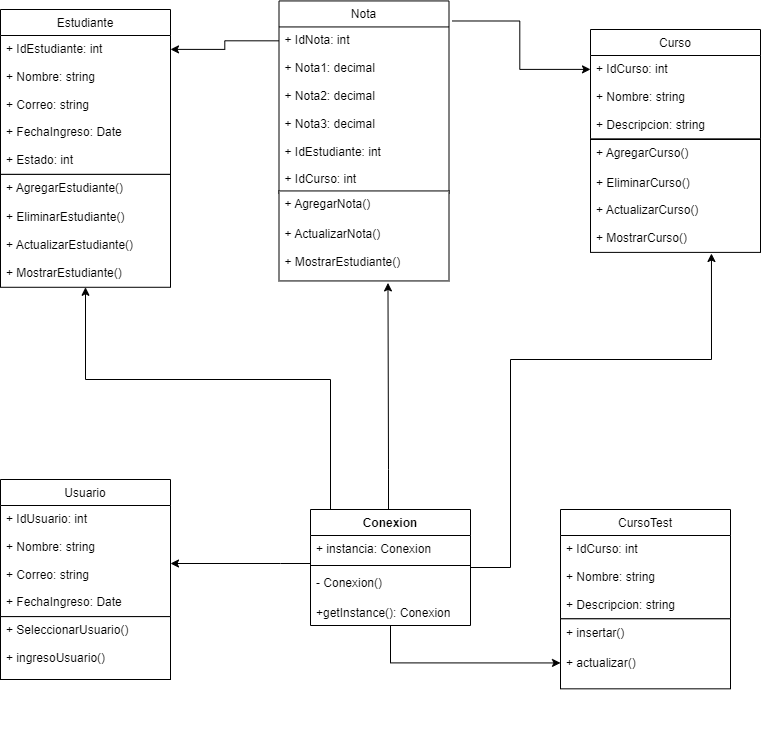

The diagram above was exported from draw.io. Its source (the exported page's mxGraphModel, read from the mxfile embedded in the PNG):
<mxGraphModel dx="868" dy="474" grid="1" gridSize="10" guides="1" tooltips="1" connect="1" arrows="1" fold="1" page="1" pageScale="1" pageWidth="827" pageHeight="1169" math="0" shadow="0">
  <root>
    <mxCell id="0" />
    <mxCell id="1" parent="0" />
    <mxCell id="byTQFqkUNAooPylhfPGb-1" value="" style="group" vertex="1" connectable="0" parent="1">
      <mxGeometry x="50" y="40" width="170" height="277.78" as="geometry" />
    </mxCell>
    <mxCell id="byTQFqkUNAooPylhfPGb-2" value="Estudiante" style="swimlane;fontStyle=0;childLayout=stackLayout;horizontal=1;startSize=26;fillColor=none;horizontalStack=0;resizeParent=1;resizeParentMax=0;resizeLast=0;collapsible=1;marginBottom=0;" vertex="1" parent="byTQFqkUNAooPylhfPGb-1">
      <mxGeometry width="170" height="164.88888888888889" as="geometry" />
    </mxCell>
    <mxCell id="byTQFqkUNAooPylhfPGb-3" value="+ IdEstudiante: int" style="text;strokeColor=none;fillColor=none;align=left;verticalAlign=top;spacingLeft=4;spacingRight=4;overflow=hidden;rotatable=0;points=[[0,0.5],[1,0.5]];portConstraint=eastwest;" vertex="1" parent="byTQFqkUNAooPylhfPGb-2">
      <mxGeometry y="26" width="170" height="27.77777777777778" as="geometry" />
    </mxCell>
    <mxCell id="byTQFqkUNAooPylhfPGb-4" value="+ Nombre: string" style="text;strokeColor=none;fillColor=none;align=left;verticalAlign=top;spacingLeft=4;spacingRight=4;overflow=hidden;rotatable=0;points=[[0,0.5],[1,0.5]];portConstraint=eastwest;" vertex="1" parent="byTQFqkUNAooPylhfPGb-2">
      <mxGeometry y="53.77777777777778" width="170" height="27.77777777777778" as="geometry" />
    </mxCell>
    <mxCell id="byTQFqkUNAooPylhfPGb-5" value="+ Correo: string" style="text;strokeColor=none;fillColor=none;align=left;verticalAlign=top;spacingLeft=4;spacingRight=4;overflow=hidden;rotatable=0;points=[[0,0.5],[1,0.5]];portConstraint=eastwest;" vertex="1" parent="byTQFqkUNAooPylhfPGb-2">
      <mxGeometry y="81.55555555555556" width="170" height="27.77777777777778" as="geometry" />
    </mxCell>
    <mxCell id="byTQFqkUNAooPylhfPGb-6" value="+ FechaIngreso: Date" style="text;strokeColor=none;fillColor=none;align=left;verticalAlign=top;spacingLeft=4;spacingRight=4;overflow=hidden;rotatable=0;points=[[0,0.5],[1,0.5]];portConstraint=eastwest;" vertex="1" parent="byTQFqkUNAooPylhfPGb-2">
      <mxGeometry y="109.33333333333334" width="170" height="27.77777777777778" as="geometry" />
    </mxCell>
    <mxCell id="byTQFqkUNAooPylhfPGb-7" value="+ Estado: int" style="text;strokeColor=none;fillColor=none;align=left;verticalAlign=top;spacingLeft=4;spacingRight=4;overflow=hidden;rotatable=0;points=[[0,0.5],[1,0.5]];portConstraint=eastwest;" vertex="1" parent="byTQFqkUNAooPylhfPGb-2">
      <mxGeometry y="137.11111111111111" width="170" height="27.77777777777778" as="geometry" />
    </mxCell>
    <mxCell id="byTQFqkUNAooPylhfPGb-8" value="" style="group" vertex="1" connectable="0" parent="byTQFqkUNAooPylhfPGb-1">
      <mxGeometry y="164.88888888888886" width="170" height="112.89111111111112" as="geometry" />
    </mxCell>
    <mxCell id="byTQFqkUNAooPylhfPGb-9" value="" style="html=1;" vertex="1" parent="byTQFqkUNAooPylhfPGb-8">
      <mxGeometry y="0.0011111111111290484" width="170" height="112.89" as="geometry" />
    </mxCell>
    <mxCell id="byTQFqkUNAooPylhfPGb-10" value="+ AgregarEstudiante()" style="text;strokeColor=none;fillColor=none;align=left;verticalAlign=top;spacingLeft=4;spacingRight=4;overflow=hidden;rotatable=0;points=[[0,0.5],[1,0.5]];portConstraint=eastwest;" vertex="1" parent="byTQFqkUNAooPylhfPGb-8">
      <mxGeometry width="140" height="27.77777777777778" as="geometry" />
    </mxCell>
    <mxCell id="byTQFqkUNAooPylhfPGb-11" value="+ EliminarEstudiante()" style="text;strokeColor=none;fillColor=none;align=left;verticalAlign=top;spacingLeft=4;spacingRight=4;overflow=hidden;rotatable=0;points=[[0,0.5],[1,0.5]];portConstraint=eastwest;" vertex="1" parent="byTQFqkUNAooPylhfPGb-8">
      <mxGeometry y="29.557777777777773" width="140" height="27.77777777777778" as="geometry" />
    </mxCell>
    <mxCell id="byTQFqkUNAooPylhfPGb-12" value="+ ActualizarEstudiante()" style="text;strokeColor=none;fillColor=none;align=left;verticalAlign=top;spacingLeft=4;spacingRight=4;overflow=hidden;rotatable=0;points=[[0,0.5],[1,0.5]];portConstraint=eastwest;" vertex="1" parent="byTQFqkUNAooPylhfPGb-8">
      <mxGeometry y="57.33555555555557" width="140" height="27.77777777777778" as="geometry" />
    </mxCell>
    <mxCell id="byTQFqkUNAooPylhfPGb-13" value="+ MostrarEstudiante()" style="text;strokeColor=none;fillColor=none;align=left;verticalAlign=top;spacingLeft=4;spacingRight=4;overflow=hidden;rotatable=0;points=[[0,0.5],[1,0.5]];portConstraint=eastwest;" vertex="1" parent="byTQFqkUNAooPylhfPGb-8">
      <mxGeometry y="85.11333333333334" width="140" height="27.77777777777778" as="geometry" />
    </mxCell>
    <mxCell id="byTQFqkUNAooPylhfPGb-14" value="" style="group" vertex="1" connectable="0" parent="1">
      <mxGeometry x="640" y="60" width="170" height="222.89" as="geometry" />
    </mxCell>
    <mxCell id="byTQFqkUNAooPylhfPGb-15" value="Curso" style="swimlane;fontStyle=0;childLayout=stackLayout;horizontal=1;startSize=26;fillColor=none;horizontalStack=0;resizeParent=1;resizeParentMax=0;resizeLast=0;collapsible=1;marginBottom=0;" vertex="1" parent="byTQFqkUNAooPylhfPGb-14">
      <mxGeometry width="170" height="109.33333333333334" as="geometry" />
    </mxCell>
    <mxCell id="byTQFqkUNAooPylhfPGb-16" value="+ IdCurso: int" style="text;strokeColor=none;fillColor=none;align=left;verticalAlign=top;spacingLeft=4;spacingRight=4;overflow=hidden;rotatable=0;points=[[0,0.5],[1,0.5]];portConstraint=eastwest;" vertex="1" parent="byTQFqkUNAooPylhfPGb-15">
      <mxGeometry y="26" width="170" height="27.77777777777778" as="geometry" />
    </mxCell>
    <mxCell id="byTQFqkUNAooPylhfPGb-17" value="+ Nombre: string" style="text;strokeColor=none;fillColor=none;align=left;verticalAlign=top;spacingLeft=4;spacingRight=4;overflow=hidden;rotatable=0;points=[[0,0.5],[1,0.5]];portConstraint=eastwest;" vertex="1" parent="byTQFqkUNAooPylhfPGb-15">
      <mxGeometry y="53.77777777777778" width="170" height="27.77777777777778" as="geometry" />
    </mxCell>
    <mxCell id="byTQFqkUNAooPylhfPGb-18" value="+ Descripcion: string" style="text;strokeColor=none;fillColor=none;align=left;verticalAlign=top;spacingLeft=4;spacingRight=4;overflow=hidden;rotatable=0;points=[[0,0.5],[1,0.5]];portConstraint=eastwest;" vertex="1" parent="byTQFqkUNAooPylhfPGb-15">
      <mxGeometry y="81.55555555555556" width="170" height="27.77777777777778" as="geometry" />
    </mxCell>
    <mxCell id="byTQFqkUNAooPylhfPGb-19" value="" style="group" vertex="1" connectable="0" parent="byTQFqkUNAooPylhfPGb-14">
      <mxGeometry y="109.99888888888887" width="170" height="112.89111111111112" as="geometry" />
    </mxCell>
    <mxCell id="byTQFqkUNAooPylhfPGb-20" value="" style="html=1;" vertex="1" parent="byTQFqkUNAooPylhfPGb-19">
      <mxGeometry y="0.0011111111111290484" width="170" height="112.89" as="geometry" />
    </mxCell>
    <mxCell id="byTQFqkUNAooPylhfPGb-21" value="+ AgregarCurso()" style="text;strokeColor=none;fillColor=none;align=left;verticalAlign=top;spacingLeft=4;spacingRight=4;overflow=hidden;rotatable=0;points=[[0,0.5],[1,0.5]];portConstraint=eastwest;" vertex="1" parent="byTQFqkUNAooPylhfPGb-19">
      <mxGeometry width="140" height="27.77777777777778" as="geometry" />
    </mxCell>
    <mxCell id="byTQFqkUNAooPylhfPGb-22" value="+ EliminarCurso()" style="text;strokeColor=none;fillColor=none;align=left;verticalAlign=top;spacingLeft=4;spacingRight=4;overflow=hidden;rotatable=0;points=[[0,0.5],[1,0.5]];portConstraint=eastwest;" vertex="1" parent="byTQFqkUNAooPylhfPGb-19">
      <mxGeometry y="29.557777777777773" width="140" height="27.77777777777778" as="geometry" />
    </mxCell>
    <mxCell id="byTQFqkUNAooPylhfPGb-23" value="+ ActualizarCurso()" style="text;strokeColor=none;fillColor=none;align=left;verticalAlign=top;spacingLeft=4;spacingRight=4;overflow=hidden;rotatable=0;points=[[0,0.5],[1,0.5]];portConstraint=eastwest;" vertex="1" parent="byTQFqkUNAooPylhfPGb-19">
      <mxGeometry y="57.33555555555557" width="140" height="27.77777777777778" as="geometry" />
    </mxCell>
    <mxCell id="byTQFqkUNAooPylhfPGb-24" value="+ MostrarCurso()" style="text;strokeColor=none;fillColor=none;align=left;verticalAlign=top;spacingLeft=4;spacingRight=4;overflow=hidden;rotatable=0;points=[[0,0.5],[1,0.5]];portConstraint=eastwest;" vertex="1" parent="byTQFqkUNAooPylhfPGb-19">
      <mxGeometry y="85.11333333333334" width="140" height="27.77777777777778" as="geometry" />
    </mxCell>
    <mxCell id="byTQFqkUNAooPylhfPGb-25" value="" style="group" vertex="1" connectable="0" parent="1">
      <mxGeometry x="328.5" y="31.439999999999998" width="170" height="280" as="geometry" />
    </mxCell>
    <mxCell id="byTQFqkUNAooPylhfPGb-26" value="Nota" style="swimlane;fontStyle=0;childLayout=stackLayout;horizontal=1;startSize=26;fillColor=none;horizontalStack=0;resizeParent=1;resizeParentMax=0;resizeLast=0;collapsible=1;marginBottom=0;" vertex="1" parent="byTQFqkUNAooPylhfPGb-25">
      <mxGeometry width="170" height="192.66666666666666" as="geometry" />
    </mxCell>
    <mxCell id="byTQFqkUNAooPylhfPGb-27" value="+ IdNota: int" style="text;strokeColor=none;fillColor=none;align=left;verticalAlign=top;spacingLeft=4;spacingRight=4;overflow=hidden;rotatable=0;points=[[0,0.5],[1,0.5]];portConstraint=eastwest;" vertex="1" parent="byTQFqkUNAooPylhfPGb-26">
      <mxGeometry y="26" width="170" height="27.77777777777778" as="geometry" />
    </mxCell>
    <mxCell id="byTQFqkUNAooPylhfPGb-28" value="+ Nota1: decimal" style="text;strokeColor=none;fillColor=none;align=left;verticalAlign=top;spacingLeft=4;spacingRight=4;overflow=hidden;rotatable=0;points=[[0,0.5],[1,0.5]];portConstraint=eastwest;" vertex="1" parent="byTQFqkUNAooPylhfPGb-26">
      <mxGeometry y="53.77777777777778" width="170" height="27.77777777777778" as="geometry" />
    </mxCell>
    <mxCell id="byTQFqkUNAooPylhfPGb-29" value="+ Nota2: decimal" style="text;strokeColor=none;fillColor=none;align=left;verticalAlign=top;spacingLeft=4;spacingRight=4;overflow=hidden;rotatable=0;points=[[0,0.5],[1,0.5]];portConstraint=eastwest;" vertex="1" parent="byTQFqkUNAooPylhfPGb-26">
      <mxGeometry y="81.55555555555556" width="170" height="27.77777777777778" as="geometry" />
    </mxCell>
    <mxCell id="byTQFqkUNAooPylhfPGb-30" value="+ Nota3: decimal" style="text;strokeColor=none;fillColor=none;align=left;verticalAlign=top;spacingLeft=4;spacingRight=4;overflow=hidden;rotatable=0;points=[[0,0.5],[1,0.5]];portConstraint=eastwest;" vertex="1" parent="byTQFqkUNAooPylhfPGb-26">
      <mxGeometry y="109.33333333333334" width="170" height="27.77777777777778" as="geometry" />
    </mxCell>
    <mxCell id="byTQFqkUNAooPylhfPGb-31" value="+ IdEstudiante: int" style="text;strokeColor=none;fillColor=none;align=left;verticalAlign=top;spacingLeft=4;spacingRight=4;overflow=hidden;rotatable=0;points=[[0,0.5],[1,0.5]];portConstraint=eastwest;" vertex="1" parent="byTQFqkUNAooPylhfPGb-26">
      <mxGeometry y="137.11111111111111" width="170" height="27.77777777777778" as="geometry" />
    </mxCell>
    <mxCell id="byTQFqkUNAooPylhfPGb-32" value="+ IdCurso: int" style="text;strokeColor=none;fillColor=none;align=left;verticalAlign=top;spacingLeft=4;spacingRight=4;overflow=hidden;rotatable=0;points=[[0,0.5],[1,0.5]];portConstraint=eastwest;" vertex="1" parent="byTQFqkUNAooPylhfPGb-26">
      <mxGeometry y="164.88888888888889" width="170" height="27.77777777777778" as="geometry" />
    </mxCell>
    <mxCell id="byTQFqkUNAooPylhfPGb-33" value="" style="group" vertex="1" connectable="0" parent="byTQFqkUNAooPylhfPGb-25">
      <mxGeometry y="189.99888888888887" width="170" height="90.00111111111113" as="geometry" />
    </mxCell>
    <mxCell id="byTQFqkUNAooPylhfPGb-34" value="" style="html=1;" vertex="1" parent="byTQFqkUNAooPylhfPGb-33">
      <mxGeometry y="0.0011111111111290484" width="170" height="90" as="geometry" />
    </mxCell>
    <mxCell id="byTQFqkUNAooPylhfPGb-35" value="+ AgregarNota()" style="text;strokeColor=none;fillColor=none;align=left;verticalAlign=top;spacingLeft=4;spacingRight=4;overflow=hidden;rotatable=0;points=[[0,0.5],[1,0.5]];portConstraint=eastwest;" vertex="1" parent="byTQFqkUNAooPylhfPGb-33">
      <mxGeometry width="140" height="27.77777777777778" as="geometry" />
    </mxCell>
    <mxCell id="byTQFqkUNAooPylhfPGb-36" value="+ ActualizarNota()" style="text;strokeColor=none;fillColor=none;align=left;verticalAlign=top;spacingLeft=4;spacingRight=4;overflow=hidden;rotatable=0;points=[[0,0.5],[1,0.5]];portConstraint=eastwest;" vertex="1" parent="byTQFqkUNAooPylhfPGb-33">
      <mxGeometry y="29.557777777777744" width="140" height="27.77777777777778" as="geometry" />
    </mxCell>
    <mxCell id="byTQFqkUNAooPylhfPGb-37" value="+ MostrarEstudiante()" style="text;strokeColor=none;fillColor=none;align=left;verticalAlign=top;spacingLeft=4;spacingRight=4;overflow=hidden;rotatable=0;points=[[0,0.5],[1,0.5]];portConstraint=eastwest;" vertex="1" parent="byTQFqkUNAooPylhfPGb-33">
      <mxGeometry y="57.33555555555557" width="140" height="27.77777777777778" as="geometry" />
    </mxCell>
    <mxCell id="t8AX0XExUOdR7Fg8JqhU-1" value="" style="group" vertex="1" connectable="0" parent="1">
      <mxGeometry x="610" y="540" width="170" height="222.89" as="geometry" />
    </mxCell>
    <mxCell id="t8AX0XExUOdR7Fg8JqhU-2" value="" style="group" vertex="1" connectable="0" parent="t8AX0XExUOdR7Fg8JqhU-1">
      <mxGeometry width="170" height="179.32999999999998" as="geometry" />
    </mxCell>
    <mxCell id="t8AX0XExUOdR7Fg8JqhU-3" value="CursoTest" style="swimlane;fontStyle=0;childLayout=stackLayout;horizontal=1;startSize=26;fillColor=none;horizontalStack=0;resizeParent=1;resizeParentMax=0;resizeLast=0;collapsible=1;marginBottom=0;" vertex="1" parent="t8AX0XExUOdR7Fg8JqhU-2">
      <mxGeometry width="170" height="109.33333333333334" as="geometry" />
    </mxCell>
    <mxCell id="t8AX0XExUOdR7Fg8JqhU-4" value="+ IdCurso: int" style="text;strokeColor=none;fillColor=none;align=left;verticalAlign=top;spacingLeft=4;spacingRight=4;overflow=hidden;rotatable=0;points=[[0,0.5],[1,0.5]];portConstraint=eastwest;" vertex="1" parent="t8AX0XExUOdR7Fg8JqhU-3">
      <mxGeometry y="26" width="170" height="27.77777777777778" as="geometry" />
    </mxCell>
    <mxCell id="t8AX0XExUOdR7Fg8JqhU-5" value="+ Nombre: string" style="text;strokeColor=none;fillColor=none;align=left;verticalAlign=top;spacingLeft=4;spacingRight=4;overflow=hidden;rotatable=0;points=[[0,0.5],[1,0.5]];portConstraint=eastwest;" vertex="1" parent="t8AX0XExUOdR7Fg8JqhU-3">
      <mxGeometry y="53.77777777777778" width="170" height="27.77777777777778" as="geometry" />
    </mxCell>
    <mxCell id="t8AX0XExUOdR7Fg8JqhU-6" value="+ Descripcion: string" style="text;strokeColor=none;fillColor=none;align=left;verticalAlign=top;spacingLeft=4;spacingRight=4;overflow=hidden;rotatable=0;points=[[0,0.5],[1,0.5]];portConstraint=eastwest;" vertex="1" parent="t8AX0XExUOdR7Fg8JqhU-3">
      <mxGeometry y="81.55555555555556" width="170" height="27.77777777777778" as="geometry" />
    </mxCell>
    <mxCell id="t8AX0XExUOdR7Fg8JqhU-7" value="" style="html=1;" vertex="1" parent="t8AX0XExUOdR7Fg8JqhU-2">
      <mxGeometry y="109.33" width="170" height="70" as="geometry" />
    </mxCell>
    <mxCell id="t8AX0XExUOdR7Fg8JqhU-8" value="+ insertar()" style="text;strokeColor=none;fillColor=none;align=left;verticalAlign=top;spacingLeft=4;spacingRight=4;overflow=hidden;rotatable=0;points=[[0,0.5],[1,0.5]];portConstraint=eastwest;" vertex="1" parent="t8AX0XExUOdR7Fg8JqhU-2">
      <mxGeometry y="109.99888888888881" width="140" height="27.77777777777778" as="geometry" />
    </mxCell>
    <mxCell id="t8AX0XExUOdR7Fg8JqhU-9" value="+ actualizar()" style="text;strokeColor=none;fillColor=none;align=left;verticalAlign=top;spacingLeft=4;spacingRight=4;overflow=hidden;rotatable=0;points=[[0,0.5],[1,0.5]];portConstraint=eastwest;" vertex="1" parent="t8AX0XExUOdR7Fg8JqhU-2">
      <mxGeometry y="139.5566666666666" width="140" height="27.77777777777778" as="geometry" />
    </mxCell>
    <mxCell id="t8AX0XExUOdR7Fg8JqhU-10" value="" style="group" vertex="1" connectable="0" parent="1">
      <mxGeometry x="50" y="510" width="170" height="200" as="geometry" />
    </mxCell>
    <mxCell id="t8AX0XExUOdR7Fg8JqhU-11" value="Usuario" style="swimlane;fontStyle=0;childLayout=stackLayout;horizontal=1;startSize=26;fillColor=none;horizontalStack=0;resizeParent=1;resizeParentMax=0;resizeLast=0;collapsible=1;marginBottom=0;" vertex="1" parent="t8AX0XExUOdR7Fg8JqhU-10">
      <mxGeometry width="170" height="137.11111111111111" as="geometry" />
    </mxCell>
    <mxCell id="t8AX0XExUOdR7Fg8JqhU-12" value="+ IdUsuario: int" style="text;strokeColor=none;fillColor=none;align=left;verticalAlign=top;spacingLeft=4;spacingRight=4;overflow=hidden;rotatable=0;points=[[0,0.5],[1,0.5]];portConstraint=eastwest;" vertex="1" parent="t8AX0XExUOdR7Fg8JqhU-11">
      <mxGeometry y="26" width="170" height="27.77777777777778" as="geometry" />
    </mxCell>
    <mxCell id="t8AX0XExUOdR7Fg8JqhU-13" value="+ Nombre: string" style="text;strokeColor=none;fillColor=none;align=left;verticalAlign=top;spacingLeft=4;spacingRight=4;overflow=hidden;rotatable=0;points=[[0,0.5],[1,0.5]];portConstraint=eastwest;" vertex="1" parent="t8AX0XExUOdR7Fg8JqhU-11">
      <mxGeometry y="53.77777777777778" width="170" height="27.77777777777778" as="geometry" />
    </mxCell>
    <mxCell id="t8AX0XExUOdR7Fg8JqhU-14" value="+ Correo: string" style="text;strokeColor=none;fillColor=none;align=left;verticalAlign=top;spacingLeft=4;spacingRight=4;overflow=hidden;rotatable=0;points=[[0,0.5],[1,0.5]];portConstraint=eastwest;" vertex="1" parent="t8AX0XExUOdR7Fg8JqhU-11">
      <mxGeometry y="81.55555555555556" width="170" height="27.77777777777778" as="geometry" />
    </mxCell>
    <mxCell id="t8AX0XExUOdR7Fg8JqhU-15" value="+ FechaIngreso: Date" style="text;strokeColor=none;fillColor=none;align=left;verticalAlign=top;spacingLeft=4;spacingRight=4;overflow=hidden;rotatable=0;points=[[0,0.5],[1,0.5]];portConstraint=eastwest;" vertex="1" parent="t8AX0XExUOdR7Fg8JqhU-11">
      <mxGeometry y="109.33333333333334" width="170" height="27.77777777777778" as="geometry" />
    </mxCell>
    <mxCell id="t8AX0XExUOdR7Fg8JqhU-16" value="" style="group" vertex="1" connectable="0" parent="t8AX0XExUOdR7Fg8JqhU-10">
      <mxGeometry y="137.10888888888883" width="170" height="62.89111111111117" as="geometry" />
    </mxCell>
    <mxCell id="t8AX0XExUOdR7Fg8JqhU-17" value="" style="html=1;" vertex="1" parent="t8AX0XExUOdR7Fg8JqhU-16">
      <mxGeometry y="0.0011111111111858918" width="170" height="62.89" as="geometry" />
    </mxCell>
    <mxCell id="t8AX0XExUOdR7Fg8JqhU-18" value="+ SeleccionarUsuario()" style="text;strokeColor=none;fillColor=none;align=left;verticalAlign=top;spacingLeft=4;spacingRight=4;overflow=hidden;rotatable=0;points=[[0,0.5],[1,0.5]];portConstraint=eastwest;" vertex="1" parent="t8AX0XExUOdR7Fg8JqhU-16">
      <mxGeometry width="140" height="27.77777777777778" as="geometry" />
    </mxCell>
    <mxCell id="t8AX0XExUOdR7Fg8JqhU-19" value="+ ingresoUsuario()" style="text;strokeColor=none;fillColor=none;align=left;verticalAlign=top;spacingLeft=4;spacingRight=4;overflow=hidden;rotatable=0;points=[[0,0.5],[1,0.5]];portConstraint=eastwest;" vertex="1" parent="t8AX0XExUOdR7Fg8JqhU-16">
      <mxGeometry y="27.779999999999973" width="140" height="27.77777777777778" as="geometry" />
    </mxCell>
    <mxCell id="t8AX0XExUOdR7Fg8JqhU-20" style="edgeStyle=orthogonalEdgeStyle;rounded=0;orthogonalLoop=1;jettySize=auto;html=1;entryX=1;entryY=0.5;entryDx=0;entryDy=0;exitX=0;exitY=0.5;exitDx=0;exitDy=0;" edge="1" parent="1" source="byTQFqkUNAooPylhfPGb-27" target="byTQFqkUNAooPylhfPGb-3">
      <mxGeometry relative="1" as="geometry" />
    </mxCell>
    <mxCell id="t8AX0XExUOdR7Fg8JqhU-22" style="edgeStyle=orthogonalEdgeStyle;rounded=0;orthogonalLoop=1;jettySize=auto;html=1;entryX=0;entryY=0.5;entryDx=0;entryDy=0;exitX=1.018;exitY=0.104;exitDx=0;exitDy=0;exitPerimeter=0;" edge="1" parent="1" source="byTQFqkUNAooPylhfPGb-26" target="byTQFqkUNAooPylhfPGb-16">
      <mxGeometry relative="1" as="geometry" />
    </mxCell>
    <mxCell id="t8AX0XExUOdR7Fg8JqhU-48" style="edgeStyle=orthogonalEdgeStyle;rounded=0;orthogonalLoop=1;jettySize=auto;html=1;entryX=1;entryY=0.088;entryDx=0;entryDy=0;entryPerimeter=0;" edge="1" parent="1" source="t8AX0XExUOdR7Fg8JqhU-23" target="t8AX0XExUOdR7Fg8JqhU-14">
      <mxGeometry relative="1" as="geometry">
        <Array as="points">
          <mxPoint x="330" y="594" />
          <mxPoint x="330" y="594" />
        </Array>
      </mxGeometry>
    </mxCell>
    <mxCell id="t8AX0XExUOdR7Fg8JqhU-50" style="edgeStyle=orthogonalEdgeStyle;rounded=0;orthogonalLoop=1;jettySize=auto;html=1;" edge="1" parent="1" source="t8AX0XExUOdR7Fg8JqhU-23" target="byTQFqkUNAooPylhfPGb-9">
      <mxGeometry relative="1" as="geometry">
        <mxPoint x="230" y="280" as="targetPoint" />
        <Array as="points">
          <mxPoint x="380" y="410" />
          <mxPoint x="135" y="410" />
        </Array>
      </mxGeometry>
    </mxCell>
    <mxCell id="t8AX0XExUOdR7Fg8JqhU-52" style="edgeStyle=orthogonalEdgeStyle;rounded=0;orthogonalLoop=1;jettySize=auto;html=1;entryX=0.641;entryY=1.022;entryDx=0;entryDy=0;entryPerimeter=0;" edge="1" parent="1" source="t8AX0XExUOdR7Fg8JqhU-23" target="byTQFqkUNAooPylhfPGb-34">
      <mxGeometry relative="1" as="geometry">
        <mxPoint x="440" y="370" as="targetPoint" />
        <Array as="points">
          <mxPoint x="438" y="500" />
          <mxPoint x="438" y="500" />
        </Array>
      </mxGeometry>
    </mxCell>
    <mxCell id="t8AX0XExUOdR7Fg8JqhU-53" style="edgeStyle=orthogonalEdgeStyle;rounded=0;orthogonalLoop=1;jettySize=auto;html=1;entryX=0.864;entryY=1.04;entryDx=0;entryDy=0;entryPerimeter=0;" edge="1" parent="1" source="t8AX0XExUOdR7Fg8JqhU-23" target="byTQFqkUNAooPylhfPGb-24">
      <mxGeometry relative="1" as="geometry">
        <mxPoint x="760" y="310" as="targetPoint" />
        <Array as="points">
          <mxPoint x="560" y="598" />
          <mxPoint x="560" y="390" />
          <mxPoint x="761" y="390" />
        </Array>
      </mxGeometry>
    </mxCell>
    <mxCell id="t8AX0XExUOdR7Fg8JqhU-54" style="edgeStyle=orthogonalEdgeStyle;rounded=0;orthogonalLoop=1;jettySize=auto;html=1;entryX=0;entryY=0.5;entryDx=0;entryDy=0;" edge="1" parent="1" source="t8AX0XExUOdR7Fg8JqhU-23" target="t8AX0XExUOdR7Fg8JqhU-9">
      <mxGeometry relative="1" as="geometry" />
    </mxCell>
    <mxCell id="t8AX0XExUOdR7Fg8JqhU-23" value="Conexion" style="swimlane;fontStyle=1;align=center;verticalAlign=top;childLayout=stackLayout;horizontal=1;startSize=26;horizontalStack=0;resizeParent=1;resizeParentMax=0;resizeLast=0;collapsible=1;marginBottom=0;" vertex="1" parent="1">
      <mxGeometry x="360" y="540" width="160" height="116" as="geometry" />
    </mxCell>
    <mxCell id="t8AX0XExUOdR7Fg8JqhU-24" value="+ instancia: Conexion" style="text;strokeColor=none;fillColor=none;align=left;verticalAlign=top;spacingLeft=4;spacingRight=4;overflow=hidden;rotatable=0;points=[[0,0.5],[1,0.5]];portConstraint=eastwest;" vertex="1" parent="t8AX0XExUOdR7Fg8JqhU-23">
      <mxGeometry y="26" width="160" height="26" as="geometry" />
    </mxCell>
    <mxCell id="t8AX0XExUOdR7Fg8JqhU-25" value="" style="line;strokeWidth=1;fillColor=none;align=left;verticalAlign=middle;spacingTop=-1;spacingLeft=3;spacingRight=3;rotatable=0;labelPosition=right;points=[];portConstraint=eastwest;" vertex="1" parent="t8AX0XExUOdR7Fg8JqhU-23">
      <mxGeometry y="52" width="160" height="8" as="geometry" />
    </mxCell>
    <mxCell id="t8AX0XExUOdR7Fg8JqhU-26" value="- Conexion()" style="text;strokeColor=none;fillColor=none;align=left;verticalAlign=top;spacingLeft=4;spacingRight=4;overflow=hidden;rotatable=0;points=[[0,0.5],[1,0.5]];portConstraint=eastwest;" vertex="1" parent="t8AX0XExUOdR7Fg8JqhU-23">
      <mxGeometry y="60" width="160" height="30" as="geometry" />
    </mxCell>
    <mxCell id="t8AX0XExUOdR7Fg8JqhU-46" value="+getInstance(): Conexion" style="text;strokeColor=none;fillColor=none;align=left;verticalAlign=top;spacingLeft=4;spacingRight=4;overflow=hidden;rotatable=0;points=[[0,0.5],[1,0.5]];portConstraint=eastwest;" vertex="1" parent="t8AX0XExUOdR7Fg8JqhU-23">
      <mxGeometry y="90" width="160" height="26" as="geometry" />
    </mxCell>
  </root>
</mxGraphModel>